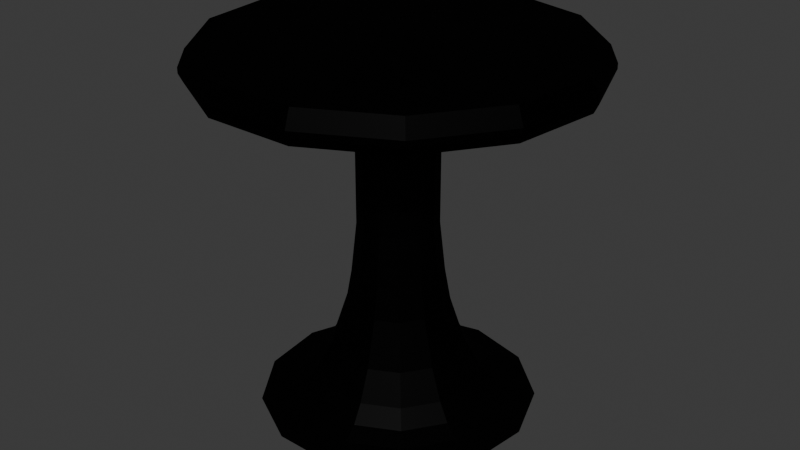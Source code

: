 # Source: TischNeu.blend  (saved by Blender 4.0.36; exported with 4.5.12 LTS)
import bpy
from mathutils import Matrix  # noqa: F401  (used for matrix-valued properties, if any)

bpy.ops.wm.read_factory_settings(use_empty=True)
scene = bpy.context.scene
scene.name = 'Scene'

# ---- collections
col_collection = bpy.data.collections.new('Collection'); scene.collection.children.link(col_collection)

# ---- materials (node trees are filled in below, after node groups)
mat_tischob = bpy.data.materials.new('TischOB')
mat_tischob.use_transparent_shadow = False

# ---- material node trees
mat_tischob.use_nodes = True; mat_tischob.node_tree.nodes.clear()
_N = mat_tischob.node_tree.nodes; _L = mat_tischob.node_tree.links
n0 = _N.new('ShaderNodeOutputMaterial'); n0.name = 'Material-Ausgabe'; n0.location = (300, 300)
n1 = _N.new('ShaderNodeBsdfGlass'); n1.name = 'Glas BSDF'; n1.location = (10, 300)
n1.inputs[0].default_value = (0.117, 0.117, 0.117, 1.0)
n1.inputs[1].default_value = 0.5
n1.inputs[2].default_value = 1.45
_L.new(n1.outputs[0], n0.inputs[0])
n0.is_active_output = True

# ---- world
world_world = bpy.data.worlds.new('World'); scene.world = world_world
world_world.use_nodes = True; world_world.node_tree.nodes.clear()
_N = world_world.node_tree.nodes; _L = world_world.node_tree.links
n0 = _N.new('ShaderNodeOutputWorld'); n0.name = 'World Output'; n0.location = (300, 300)
n1 = _N.new('ShaderNodeBackground'); n1.name = 'Background'; n1.location = (10, 300)
n1.inputs[0].default_value = (0.05088, 0.05088, 0.05088, 1.0)
_L.new(n1.outputs[0], n0.inputs[0])
n0.is_active_output = True
world_world.color = (0.05088, 0.05088, 0.05088)
world_world.use_sun_shadow = False
world_world.sun_shadow_jitter_overblur = 0.0

# ---- meshes
me_kreis_001 = bpy.data.meshes.new('Kreis.001')
me_kreis_001.from_pydata([(0.0, 1.0, 0.75), (-0.4647, 0.8855, 0.75), (-0.823, 0.5681, 0.75), (-0.9927, 0.1205, 0.75), (-0.935, -0.3546, 0.75), (-0.6631, -0.7485, 0.75), (-0.2393, -0.9709, 0.75), (0.2393, -0.9709, 0.75), (0.6631, -0.7485, 0.75), (0.935, -0.3546, 0.75), (0.9927, 0.1205, 0.75), (0.823, 0.5681, 0.75), (0.4647, 0.8855, 0.75), (0.0, 1.0, 0.75), (-0.4647, 0.8855, 0.75), (-0.823, 0.5681, 0.75), (-0.9927, 0.1205, 0.75), (-0.935, -0.3546, 0.75), (-0.6631, -0.7485, 0.75), (-0.2393, -0.9709, 0.75), (0.2393, -0.9709, 0.75), (0.6631, -0.7485, 0.75), (0.935, -0.3546, 0.75), (0.9927, 0.1205, 0.75), (0.823, 0.5681, 0.75), (0.4647, 0.8855, 0.75), (0.0, 1.0, 0.75), (-0.4647, 0.8855, 0.75), (-0.823, 0.5681, 0.75), (-0.9927, 0.1205, 0.75), (-0.935, -0.3546, 0.75), (-0.6631, -0.7485, 0.75), (-0.2393, -0.9709, 0.75), (0.2393, -0.9709, 0.75), (0.6631, -0.7485, 0.75), (0.935, -0.3546, 0.75), (0.9927, 0.1205, 0.75), (0.823, 0.5681, 0.75), (0.4647, 0.8855, 0.75), (-2.758e-09, 1.041, 0.6591), (-0.4837, 0.9217, 0.6591), (-0.8566, 0.5913, 0.6591), (-1.033, 0.1255, 0.6591), (-0.9732, -0.3691, 0.6591), (-0.6902, -0.7791, 0.6591), (-0.2491, -1.011, 0.6591), (0.2491, -1.011, 0.6591), (0.6902, -0.7791, 0.6591), (0.9732, -0.3691, 0.6591), (1.033, 0.1255, 0.6591), (0.8566, 0.5913, 0.6591), (0.4837, 0.9217, 0.6591), (-2.487e-09, 1.041, 0.6293), (-0.4837, 0.9217, 0.6293), (-0.8566, 0.5913, 0.6293), (-1.033, 0.1255, 0.6293), (-0.9732, -0.3691, 0.6293), (-0.6902, -0.7791, 0.6293), (-0.2491, -1.011, 0.6293), (0.2491, -1.011, 0.6293), (0.6902, -0.7791, 0.6293), (0.9732, -0.3691, 0.6293), (1.033, 0.1255, 0.6293), (0.8566, 0.5913, 0.6293), (0.4837, 0.9217, 0.6293), (-2.09e-09, 1.019, 0.5846), (-0.4735, 0.9022, 0.5846), (-0.8386, 0.5788, 0.5846), (-1.012, 0.1228, 0.5846), (-0.9527, -0.3613, 0.5846), (-0.6757, -0.7627, 0.5846), (-0.2438, -0.9893, 0.5846), (0.2438, -0.9893, 0.5846), (0.6757, -0.7627, 0.5846), (0.9527, -0.3613, 0.5846), (1.012, 0.1228, 0.5846), (0.8386, 0.5788, 0.5846), (0.4735, 0.9022, 0.5846), (1.387e-08, 0.2162, 0.562), (-0.1005, 0.1915, 0.562), (-0.178, 0.1228, 0.562), (-0.2147, 0.02606, 0.562), (-0.2022, -0.07668, 0.562), (-0.1434, -0.1619, 0.562), (-0.05175, -0.2099, 0.562), (0.05175, -0.2099, 0.562), (0.1434, -0.1619, 0.562), (0.2022, -0.07668, 0.562), (0.2147, 0.02606, 0.562), (0.178, 0.1228, 0.562), (0.1005, 0.1915, 0.562), (-0.1005, 0.1915, 0.2975), (3.405e-09, 0.2162, 0.2975), (-0.178, 0.1228, 0.2975), (-0.2147, 0.02606, 0.2975), (-0.2022, -0.07668, 0.2975), (-0.1434, -0.1619, 0.2975), (-0.05175, -0.2099, 0.2975), (0.05175, -0.2099, 0.2975), (0.1434, -0.1619, 0.2975), (0.2022, -0.07668, 0.2975), (0.2147, 0.02606, 0.2975), (0.178, 0.1228, 0.2975), (0.1005, 0.1915, 0.2975), (-0.1005, 0.1915, 0.03072), (2.526e-09, 0.2162, 0.03072), (-0.178, 0.1228, 0.03072), (-0.2147, 0.02606, 0.03072), (-0.2022, -0.07668, 0.03072), (-0.1434, -0.1619, 0.03072), (-0.05175, -0.2099, 0.03072), (0.05175, -0.2099, 0.03072), (0.1434, -0.1619, 0.03072), (0.2022, -0.07668, 0.03072), (0.2147, 0.02606, 0.03072), (0.178, 0.1228, 0.03072), (0.1005, 0.1915, 0.03072), (-0.1005, 0.1915, -0.2154), (1.917e-09, 0.2162, -0.2154), (-0.178, 0.1228, -0.2154), (-0.2147, 0.02606, -0.2154), (-0.2022, -0.07668, -0.2154), (-0.1434, -0.1619, -0.2154), (-0.05175, -0.2099, -0.2154), (0.05175, -0.2099, -0.2154), (0.1434, -0.1619, -0.2154), (0.2022, -0.07668, -0.2154), (0.2147, 0.02606, -0.2154), (0.178, 0.1228, -0.2154), (0.1005, 0.1915, -0.2154), (-0.1145, 0.2181, -0.4897), (3.919e-09, 0.2463, -0.4897), (-0.2027, 0.1399, -0.4897), (-0.2445, 0.02969, -0.4897), (-0.2303, -0.08735, -0.4897), (-0.1634, -0.1844, -0.4897), (-0.05895, -0.2392, -0.4897), (0.05895, -0.2392, -0.4897), (0.1634, -0.1844, -0.4897), (0.2303, -0.08735, -0.4897), (0.2445, 0.02969, -0.4897), (0.2027, 0.1399, -0.4897), (0.1145, 0.2181, -0.4897), (-0.129, 0.2458, -0.6663), (2.321e-09, 0.2776, -0.6663), (-0.2284, 0.1577, -0.6663), (-0.2755, 0.03346, -0.6663), (-0.2595, -0.09842, -0.6663), (-0.1841, -0.2078, -0.6663), (-0.06642, -0.2695, -0.6663), (0.06642, -0.2695, -0.6663), (0.1841, -0.2078, -0.6663), (0.2595, -0.09842, -0.6663), (0.2755, 0.03346, -0.6663), (0.2284, 0.1577, -0.6663), (0.129, 0.2458, -0.6663), (-0.1669, 0.318, -0.917), (3.002e-08, 0.3592, -0.917), (-0.2956, 0.204, -0.917), (-0.3566, 0.04329, -0.917), (-0.3358, -0.1274, -0.917), (-0.2382, -0.2688, -0.917), (-0.08596, -0.3487, -0.917), (0.08596, -0.3487, -0.917), (0.2382, -0.2688, -0.917), (0.3358, -0.1274, -0.917), (0.3566, 0.04329, -0.917), (0.2956, 0.204, -0.917), (0.1669, 0.318, -0.917), (-0.207, 0.3944, -1.077), (2.598e-08, 0.4455, -1.077), (-0.3666, 0.253, -1.077), (-0.4422, 0.05369, -1.077), (-0.4165, -0.158, -1.077), (-0.2954, -0.3334, -1.077), (-0.1066, -0.4325, -1.077), (0.1066, -0.4325, -1.077), (0.2954, -0.3334, -1.077), (0.4165, -0.158, -1.077), (0.4422, 0.05369, -1.077), (0.3666, 0.253, -1.077), (0.207, 0.3944, -1.077), (-0.2414, 0.4599, -1.165), (2.649e-08, 0.5194, -1.165), (-0.4275, 0.2951, -1.165), (-0.5156, 0.06261, -1.165), (-0.4856, -0.1842, -1.165), (-0.3444, -0.3888, -1.165), (-0.1243, -0.5043, -1.165), (0.1243, -0.5043, -1.165), (0.3444, -0.3888, -1.165), (0.4856, -0.1842, -1.165), (0.5156, 0.06261, -1.165), (0.4275, 0.2951, -1.165), (0.2414, 0.4599, -1.165), (-0.2842, 0.5416, -1.209), (3.1e-08, 0.6116, -1.209), (-0.5034, 0.3474, -1.209), (-0.6072, 0.07372, -1.209), (-0.5719, -0.2169, -1.209), (-0.4056, -0.4578, -1.209), (-0.1464, -0.5938, -1.209), (0.1464, -0.5938, -1.209), (0.4056, -0.4578, -1.209), (0.5719, -0.2169, -1.209), (0.6072, 0.07372, -1.209), (0.5034, 0.3474, -1.209), (0.2842, 0.5416, -1.209), (-0.3504, 0.6675, -1.253), (2.734e-08, 0.7539, -1.253), (-0.6204, 0.4283, -1.253), (-0.7484, 0.09087, -1.253), (-0.7049, -0.2673, -1.253), (-0.4999, -0.5643, -1.253), (-0.1804, -0.732, -1.253), (0.1804, -0.732, -1.253), (0.4999, -0.5643, -1.253), (0.7049, -0.2673, -1.253), (0.7484, 0.09087, -1.253), (0.6204, 0.4283, -1.253), (0.3504, 0.6675, -1.253)], [], [(1, 2, 3, 4, 5, 6, 7, 8, 9, 10, 11, 12, 0), (19, 32, 33, 20), (11, 24, 25, 12), (4, 17, 18, 5), (12, 25, 13, 0), (5, 18, 19, 6), (6, 19, 20, 7), (7, 20, 21, 8), (0, 13, 14, 1), (8, 21, 22, 9), (1, 14, 15, 2), (9, 22, 23, 10), (2, 15, 16, 3), (10, 23, 24, 11), (3, 16, 17, 4), (35, 48, 49, 36), (20, 33, 34, 21), (13, 26, 27, 14), (21, 34, 35, 22), (14, 27, 28, 15), (22, 35, 36, 23), (15, 28, 29, 16), (23, 36, 37, 24), (16, 29, 30, 17), (24, 37, 38, 25), (17, 30, 31, 18), (25, 38, 26, 13), (18, 31, 32, 19), (45, 58, 59, 46), (28, 41, 42, 29), (36, 49, 50, 37), (29, 42, 43, 30), (37, 50, 51, 38), (30, 43, 44, 31), (38, 51, 39, 26), (31, 44, 45, 32), (32, 45, 46, 33), (33, 46, 47, 34), (26, 39, 40, 27), (34, 47, 48, 35), (27, 40, 41, 28), (61, 74, 75, 62), (46, 59, 60, 47), (39, 52, 53, 40), (47, 60, 61, 48), (40, 53, 54, 41), (48, 61, 62, 49), (41, 54, 55, 42), (49, 62, 63, 50), (42, 55, 56, 43), (50, 63, 64, 51), (43, 56, 57, 44), (51, 64, 52, 39), (44, 57, 58, 45), (70, 83, 84, 71), (54, 67, 68, 55), (62, 75, 76, 63), (55, 68, 69, 56), (63, 76, 77, 64), (56, 69, 70, 57), (64, 77, 65, 52), (57, 70, 71, 58), (58, 71, 72, 59), (59, 72, 73, 60), (52, 65, 66, 53), (60, 73, 74, 61), (53, 66, 67, 54), (85, 98, 99, 86), (71, 84, 85, 72), (72, 85, 86, 73), (65, 78, 79, 66), (73, 86, 87, 74), (66, 79, 80, 67), (74, 87, 88, 75), (67, 80, 81, 68), (75, 88, 89, 76), (68, 81, 82, 69), (76, 89, 90, 77), (69, 82, 83, 70), (77, 90, 78, 65), (94, 107, 108, 95), (78, 92, 91, 79), (86, 99, 100, 87), (79, 91, 93, 80), (87, 100, 101, 88), (80, 93, 94, 81), (88, 101, 102, 89), (81, 94, 95, 82), (89, 102, 103, 90), (82, 95, 96, 83), (90, 103, 92, 78), (83, 96, 97, 84), (84, 97, 98, 85), (111, 124, 125, 112), (102, 115, 116, 103), (95, 108, 109, 96), (103, 116, 105, 92), (96, 109, 110, 97), (97, 110, 111, 98), (98, 111, 112, 99), (92, 105, 104, 91), (99, 112, 113, 100), (91, 104, 106, 93), (100, 113, 114, 101), (93, 106, 107, 94), (101, 114, 115, 102), (127, 140, 141, 128), (105, 118, 117, 104), (112, 125, 126, 113), (104, 117, 119, 106), (113, 126, 127, 114), (106, 119, 120, 107), (114, 127, 128, 115), (107, 120, 121, 108), (115, 128, 129, 116), (108, 121, 122, 109), (116, 129, 118, 105), (109, 122, 123, 110), (110, 123, 124, 111), (137, 150, 151, 138), (120, 133, 134, 121), (128, 141, 142, 129), (121, 134, 135, 122), (129, 142, 131, 118), (122, 135, 136, 123), (123, 136, 137, 124), (124, 137, 138, 125), (118, 131, 130, 117), (125, 138, 139, 126), (117, 130, 132, 119), (126, 139, 140, 127), (119, 132, 133, 120), (153, 166, 167, 154), (131, 144, 143, 130), (138, 151, 152, 139), (130, 143, 145, 132), (139, 152, 153, 140), (132, 145, 146, 133), (140, 153, 154, 141), (133, 146, 147, 134), (141, 154, 155, 142), (134, 147, 148, 135), (142, 155, 144, 131), (135, 148, 149, 136), (136, 149, 150, 137), (162, 175, 176, 163), (146, 159, 160, 147), (154, 167, 168, 155), (147, 160, 161, 148), (155, 168, 157, 144), (148, 161, 162, 149), (149, 162, 163, 150), (150, 163, 164, 151), (144, 157, 156, 143), (151, 164, 165, 152), (143, 156, 158, 145), (152, 165, 166, 153), (145, 158, 159, 146), (179, 192, 193, 180), (163, 176, 177, 164), (157, 170, 169, 156), (164, 177, 178, 165), (156, 169, 171, 158), (165, 178, 179, 166), (158, 171, 172, 159), (166, 179, 180, 167), (159, 172, 173, 160), (167, 180, 181, 168), (160, 173, 174, 161), (168, 181, 170, 157), (161, 174, 175, 162), (189, 202, 203, 190), (172, 185, 186, 173), (180, 193, 194, 181), (173, 186, 187, 174), (181, 194, 183, 170), (174, 187, 188, 175), (175, 188, 189, 176), (176, 189, 190, 177), (170, 183, 182, 169), (177, 190, 191, 178), (169, 182, 184, 171), (178, 191, 192, 179), (171, 184, 185, 172), (206, 219, 220, 207), (183, 196, 195, 182), (190, 203, 204, 191), (182, 195, 197, 184), (191, 204, 205, 192), (184, 197, 198, 185), (192, 205, 206, 193), (185, 198, 199, 186), (193, 206, 207, 194), (186, 199, 200, 187), (194, 207, 196, 183), (187, 200, 201, 188), (188, 201, 202, 189), (208, 209, 220, 219, 218, 217, 216, 215, 214, 213, 212, 211, 210), (199, 212, 213, 200), (207, 220, 209, 196), (200, 213, 214, 201), (201, 214, 215, 202), (202, 215, 216, 203), (196, 209, 208, 195), (203, 216, 217, 204), (195, 208, 210, 197), (204, 217, 218, 205), (197, 210, 211, 198), (205, 218, 219, 206), (198, 211, 212, 199)])
me_kreis_001.polygons.foreach_set('material_index', [1, 0, 0, 0, 0, 0, 0, 0, 0, 0, 0, 0, 0, 0, 0, 0, 0, 0, 0, 0, 0, 0, 0, 0, 0, 0, 0, 0, 0, 0, 0, 0, 0, 0, 0, 0, 0, 0, 0, 0, 0, 0, 0, 0, 0, 0, 0, 0, 0, 0, 0, 0, 0, 0, 0, 0, 0, 0, 0, 0, 0, 0, 0, 0, 0, 0, 0, 0, 0, 0, 0, 0, 0, 0, 0, 0, 0, 0, 0, 0, 0, 0, 0, 0, 0, 0, 0, 0, 0, 0, 0, 0, 0, 0, 0, 0, 0, 0, 0, 0, 0, 0, 0, 0, 0, 0, 0, 0, 0, 0, 0, 0, 0, 0, 0, 0, 0, 0, 0, 0, 0, 0, 0, 0, 0, 0, 0, 0, 0, 0, 0, 0, 0, 0, 0, 0, 0, 0, 0, 0, 0, 0, 0, 0, 0, 0, 0, 0, 0, 0, 0, 0, 0, 0, 0, 0, 0, 0, 0, 0, 0, 0, 0, 0, 0, 0, 0, 0, 0, 0, 0, 0, 0, 0, 0, 0, 0, 0, 0, 0, 0, 0, 0, 0, 0, 0, 0, 0, 0, 0, 0, 0, 0, 0, 0, 0, 0, 0, 0, 0, 0, 0, 0, 0, 0, 0, 0, 0, 0, 0])
_uv = me_kreis_001.uv_layers.new(name='UV-Map')
_uv.uv.foreach_set('vector', [0.0, 0.0, 0.0, 0.0, 0.0, 0.0, 0.0, 0.0, 0.0, 0.0, 0.0, 0.0, 0.0, 0.0, 0.0, 0.0, 0.0, 0.0, 0.0, 0.0, 0.0, 0.0, 0.0, 0.0, 0.0, 0.0, 0.0, 0.0, 0.0, 0.0, 0.0, 0.0, 0.0, 0.0, 0.0, 0.0, 0.0, 0.0, 0.0, 0.0, 0.0, 0.0, 0.0, 0.0, 0.0, 0.0, 0.0, 0.0, 0.0, 0.0, 0.0, 0.0, 0.0, 0.0, 0.0, 0.0, 0.0, 0.0, 0.0, 0.0, 0.0, 0.0, 0.0, 0.0, 0.0, 0.0, 0.0, 0.0, 0.0, 0.0, 0.0, 0.0, 0.0, 0.0, 0.0, 0.0, 0.0, 0.0, 0.0, 0.0, 0.0, 0.0, 0.0, 0.0, 0.0, 0.0, 0.0, 0.0, 0.0, 0.0, 0.0, 0.0, 0.0, 0.0, 0.0, 0.0, 0.0, 0.0, 0.0, 0.0, 0.0, 0.0, 0.0, 0.0, 0.0, 0.0, 0.0, 0.0, 0.0, 0.0, 0.0, 0.0, 0.0, 0.0, 0.0, 0.0, 0.0, 0.0, 0.0, 0.0, 0.0, 0.0, 0.0, 0.0, 0.0, 0.0, 0.0, 0.0, 0.0, 0.0, 0.0, 0.0, 0.0, 0.0, 0.0, 0.0, 0.0, 0.0, 0.0, 0.0, 0.0, 0.0, 0.0, 0.0, 0.0, 0.0, 0.0, 0.0, 0.0, 0.0, 0.0, 0.0, 0.0, 0.0, 0.0, 0.0, 0.0, 0.0, 0.0, 0.0, 0.0, 0.0, 0.0, 0.0, 0.0, 0.0, 0.0, 0.0, 0.0, 0.0, 0.0, 0.0, 0.0, 0.0, 0.0, 0.0, 0.0, 0.0, 0.0, 0.0, 0.0, 0.0, 0.0, 0.0, 0.0, 0.0, 0.0, 0.0, 0.0, 0.0, 0.0, 0.0, 0.0, 0.0, 0.0, 0.0, 0.0, 0.0, 0.0, 0.0, 0.0, 0.0, 0.0, 0.0, 0.0, 0.0, 0.0, 0.0, 0.0, 0.0, 0.0, 0.0, 0.0, 0.0, 0.0, 0.0, 0.0, 0.0, 0.0, 0.0, 0.0, 0.0, 0.0, 0.0, 0.0, 0.0, 0.0, 0.0, 0.0, 0.0, 0.0, 0.0, 0.0, 0.0, 0.0, 0.0, 0.0, 0.0, 0.0, 0.0, 0.0, 0.0, 0.0, 0.0, 0.0, 0.0, 0.0, 0.0, 0.0, 0.0, 0.0, 0.0, 0.0, 0.0, 0.0, 0.0, 0.0, 0.0, 0.0, 0.0, 0.0, 0.0, 0.0, 0.0, 0.0, 0.0, 0.0, 0.0, 0.0, 0.0, 0.0, 0.0, 0.0, 0.0, 0.0, 0.0, 0.0, 0.0, 0.0, 0.0, 0.0, 0.0, 0.0, 0.0, 0.0, 0.0, 0.0, 0.0, 0.0, 0.0, 0.0, 0.0, 0.0, 0.0, 0.0, 0.0, 0.0, 0.0, 0.0, 0.0, 0.0, 0.0, 0.0, 0.0, 0.0, 0.0, 0.0, 0.0, 0.0, 0.0, 0.0, 0.0, 0.0, 0.0, 0.0, 0.0, 0.0, 0.0, 0.0, 0.0, 0.0, 0.0, 0.0, 0.0, 0.0, 0.0, 0.0, 0.0, 0.0, 0.0, 0.0, 0.0, 0.0, 0.0, 0.0, 0.0, 0.0, 0.0, 0.0, 0.0, 0.0, 0.0, 0.0, 0.0, 0.0, 0.0, 0.0, 0.0, 0.0, 0.0, 0.0, 0.0, 0.0, 0.0, 0.0, 0.0, 0.0, 0.0, 0.0, 0.0, 0.0, 0.0, 0.0, 0.0, 0.0, 0.0, 0.0, 0.0, 0.0, 0.0, 0.0, 0.0, 0.0, 0.0, 0.0, 0.0, 0.0, 0.0, 0.0, 0.0, 0.0, 0.0, 0.0, 0.0, 0.0, 0.0, 0.0, 0.0, 0.0, 0.0, 0.0, 0.0, 0.0, 0.0, 0.0, 0.0, 0.0, 0.0, 0.0, 0.0, 0.0, 0.0, 0.0, 0.0, 0.0, 0.0, 0.0, 0.0, 0.0, 0.0, 0.0, 0.0, 0.0, 0.0, 0.0, 0.0, 0.0, 0.0, 0.0, 0.0, 0.0, 0.0, 0.0, 0.0, 0.0, 0.0, 0.0, 0.0, 0.0, 0.0, 0.0, 0.0, 0.0, 0.0, 0.0, 0.0, 0.0, 0.0, 0.0, 0.0, 0.0, 0.0, 0.0, 0.0, 0.0, 0.0, 0.0, 0.0, 0.0, 0.0, 0.0, 0.0, 0.0, 0.0, 0.0, 0.0, 0.0, 0.0, 0.0, 0.0, 0.0, 0.0, 0.0, 0.0, 0.0, 0.0, 0.0, 0.0, 0.0, 0.0, 0.0, 0.0, 0.0, 0.0, 0.0, 0.0, 0.0, 0.0, 0.0, 0.0, 0.0, 0.0, 0.0, 0.0, 0.0, 0.0, 0.0, 0.0, 0.0, 0.0, 0.0, 0.0, 0.0, 0.0, 0.0, 0.0, 0.0, 0.0, 0.0, 0.0, 0.0, 0.0, 0.0, 0.0, 0.0, 0.0, 0.0, 0.0, 0.0, 0.0, 0.0, 0.0, 0.0, 0.0, 0.0, 0.0, 0.0, 0.0, 0.0, 0.0, 0.0, 0.0, 0.0, 0.0, 0.0, 0.0, 0.0, 0.0, 0.0, 0.0, 0.0, 0.0, 0.0, 0.0, 0.0, 0.0, 0.0, 0.0, 0.0, 0.0, 0.0, 0.0, 0.0, 0.0, 0.0, 0.0, 0.0, 0.0, 0.0, 0.0, 0.0, 0.0, 0.0, 0.0, 0.0, 0.0, 0.0, 0.0, 0.0, 0.0, 0.0, 0.0, 0.0, 0.0, 0.0, 0.0, 0.0, 0.0, 0.0, 0.0, 0.0, 0.0, 0.0, 0.0, 0.0, 0.0, 0.0, 0.0, 0.0, 0.0, 0.0, 0.0, 0.0, 0.0, 0.0, 0.0, 0.0, 0.0, 0.0, 0.0, 0.0, 0.0, 0.0, 0.0, 0.0, 0.0, 0.0, 0.0, 0.0, 0.0, 0.0, 0.0, 0.0, 0.0, 0.0, 0.0, 0.0, 0.0, 0.0, 0.0, 0.0, 0.0, 0.0, 0.0, 0.0, 0.0, 0.0, 0.0, 0.0, 0.0, 0.0, 0.0, 0.0, 0.0, 0.0, 0.0, 0.0, 0.0, 0.0, 0.0, 0.0, 0.0, 0.0, 0.0, 0.0, 0.0, 0.0, 0.0, 0.0, 0.0, 0.0, 0.0, 0.0, 0.0, 0.0, 0.0, 0.0, 0.0, 0.0, 0.0, 0.0, 0.0, 0.0, 0.0, 0.0, 0.0, 0.0, 0.0, 0.0, 0.0, 0.0, 0.0, 0.0, 0.0, 0.0, 0.0, 0.0, 0.0, 0.0, 0.0, 0.0, 0.0, 0.0, 0.0, 0.0, 0.0, 0.0, 0.0, 0.0, 0.0, 0.0, 0.0, 0.0, 0.0, 0.0, 0.0, 0.0, 0.0, 0.0, 0.0, 0.0, 0.0, 0.0, 0.0, 0.0, 0.0, 0.0, 0.0, 0.0, 0.0, 0.0, 0.0, 0.0, 0.0, 0.0, 0.0, 0.0, 0.0, 0.0, 0.0, 0.0, 0.0, 0.0, 0.0, 0.0, 0.0, 0.0, 0.0, 0.0, 0.0, 0.0, 0.0, 0.0, 0.0, 0.0, 0.0, 0.0, 0.0, 0.0, 0.0, 0.0, 0.0, 0.0, 0.0, 0.0, 0.0, 0.0, 0.0, 0.0, 0.0, 0.0, 0.0, 0.0, 0.0, 0.0, 0.0, 0.0, 0.0, 0.0, 0.0, 0.0, 0.0, 0.0, 0.0, 0.0, 0.0, 0.0, 0.0, 0.0, 0.0, 0.0, 0.0, 0.0, 0.0, 0.0, 0.0, 0.0, 0.0, 0.0, 0.0, 0.0, 0.0, 0.0, 0.0, 0.0, 0.0, 0.0, 0.0, 0.0, 0.0, 0.0, 0.0, 0.0, 0.0, 0.0, 0.0, 0.0, 0.0, 0.0, 0.0, 0.0, 0.0, 0.0, 0.0, 0.0, 0.0, 0.0, 0.0, 0.0, 0.0, 0.0, 0.0, 0.0, 0.0, 0.0, 0.0, 0.0, 0.0, 0.0, 0.0, 0.0, 0.0, 0.0, 0.0, 0.0, 0.0, 0.0, 0.0, 0.0, 0.0, 0.0, 0.0, 0.0, 0.0, 0.0, 0.0, 0.0, 0.0, 0.0, 0.0, 0.0, 0.0, 0.0, 0.0, 0.0, 0.0, 0.0, 0.0, 0.0, 0.0, 0.0, 0.0, 0.0, 0.0, 0.0, 0.0, 0.0, 0.0, 0.0, 0.0, 0.0, 0.0, 0.0, 0.0, 0.0, 0.0, 0.0, 0.0, 0.0, 0.0, 0.0, 0.0, 0.0, 0.0, 0.0, 0.0, 0.0, 0.0, 0.0, 0.0, 0.0, 0.0, 0.0, 0.0, 0.0, 0.0, 0.0, 0.0, 0.0, 0.0, 0.0, 0.0, 0.0, 0.0, 0.0, 0.0, 0.0, 0.0, 0.0, 0.0, 0.0, 0.0, 0.0, 0.0, 0.0, 0.0, 0.0, 0.0, 0.0, 0.0, 0.0, 0.0, 0.0, 0.0, 0.0, 0.0, 0.0, 0.0, 0.0, 0.0, 0.0, 0.0, 0.0, 0.0, 0.0, 0.0, 0.0, 0.0, 0.0, 0.0, 0.0, 0.0, 0.0, 0.0, 0.0, 0.0, 0.0, 0.0, 0.0, 0.0, 0.0, 0.0, 0.0, 0.0, 0.0, 0.0, 0.0, 0.0, 0.0, 0.0, 0.0, 0.0, 0.0, 0.0, 0.0, 0.0, 0.0, 0.0, 0.0, 0.0, 0.0, 0.0, 0.0, 0.0, 0.0, 0.0, 0.0, 0.0, 0.0, 0.0, 0.0, 0.0, 0.0, 0.0, 0.0, 0.0, 0.0, 0.0, 0.0, 0.0, 0.0, 0.0, 0.0, 0.0, 0.0, 0.0, 0.0, 0.0, 0.0, 0.0, 0.0, 0.0, 0.0, 0.0, 0.0, 0.0, 0.0, 0.0, 0.0, 0.0, 0.0, 0.0, 0.0, 0.0, 0.0, 0.0, 0.0, 0.0, 0.0, 0.0, 0.0, 0.0, 0.0, 0.0, 0.0, 0.0, 0.0, 0.0, 0.0, 0.0, 0.0, 0.0, 0.0, 0.0, 0.0, 0.0, 0.0, 0.0, 0.0, 0.0, 0.0, 0.0, 0.0, 0.0, 0.0, 0.0, 0.0, 0.0, 0.0, 0.0, 0.0, 0.0, 0.0, 0.0, 0.0, 0.0, 0.0, 0.0, 0.0, 0.0, 0.0, 0.0, 0.0, 0.0, 0.0, 0.0, 0.0, 0.0, 0.0, 0.0, 0.0, 0.0, 0.0, 0.0, 0.0, 0.0, 0.0, 0.0, 0.0, 0.0, 0.0, 0.0, 0.0, 0.0, 0.0, 0.0, 0.0, 0.0, 0.0, 0.0, 0.0, 0.0, 0.0, 0.0, 0.0, 0.0, 0.0, 0.0, 0.0, 0.0, 0.0, 0.0, 0.0, 0.0, 0.0, 0.0, 0.0, 0.0, 0.0, 0.0, 0.0, 0.0, 0.0, 0.0, 0.0, 0.0, 0.0, 0.0, 0.0, 0.0, 0.0, 0.0, 0.0, 0.0, 0.0, 0.0, 0.0, 0.0, 0.0, 0.0, 0.0, 0.0, 0.0, 0.0, 0.0, 0.0, 0.0, 0.0, 0.0, 0.0, 0.0, 0.0, 0.0, 0.0, 0.0, 0.0, 0.0, 0.0, 0.0, 0.0, 0.0, 0.0, 0.0, 0.0, 0.0, 0.0, 0.0, 0.0, 0.0, 0.0, 0.0, 0.0, 0.0, 0.0, 0.0, 0.0, 0.0, 0.0, 0.0, 0.0, 0.0, 0.0, 0.0, 0.0, 0.0, 0.0, 0.0, 0.0, 0.0, 0.0, 0.0, 0.0, 0.0, 0.0, 0.0, 0.0, 0.0, 0.0, 0.0, 0.0, 0.0, 0.0, 0.0, 0.0, 0.0, 0.0, 0.0, 0.0, 0.0, 0.0, 0.0, 0.0, 0.0, 0.0, 0.0, 0.0, 0.0, 0.0, 0.0, 0.0, 0.0, 0.0, 0.0, 0.0, 0.0, 0.0, 0.0, 0.0, 0.0, 0.0, 0.0, 0.0, 0.0, 0.0, 0.0, 0.0, 0.0, 0.0, 0.0, 0.0, 0.0, 0.0, 0.0, 0.0, 0.0, 0.0, 0.0, 0.0, 0.0, 0.0, 0.0, 0.0, 0.0, 0.0, 0.0, 0.0, 0.0, 0.0, 0.0, 0.0, 0.0, 0.0, 0.0, 0.0, 0.0, 0.0, 0.0, 0.0, 0.0, 0.0, 0.0, 0.0, 0.0, 0.0, 0.0, 0.0, 0.0, 0.0, 0.0, 0.0, 0.0, 0.0, 0.0, 0.0, 0.0, 0.0, 0.0, 0.0, 0.0, 0.0, 0.0, 0.0, 0.0, 0.0, 0.0, 0.0, 0.0, 0.0, 0.0, 0.0, 0.0, 0.0, 0.0, 0.0, 0.0, 0.0, 0.0, 0.0, 0.0, 0.0, 0.0, 0.0, 0.0, 0.0, 0.0, 0.0, 0.0, 0.0, 0.0, 0.0, 0.0, 0.0, 0.0, 0.0, 0.0, 0.0, 0.0, 0.0, 0.0, 0.0, 0.0, 0.0, 0.0, 0.0, 0.0, 0.0, 0.0, 0.0, 0.0, 0.0, 0.0, 0.0, 0.0, 0.0, 0.0, 0.0, 0.0, 0.0, 0.0, 0.0, 0.0, 0.0, 0.0, 0.0, 0.0, 0.0, 0.0, 0.0, 0.0, 0.0, 0.0, 0.0, 0.0, 0.0, 0.0, 0.0, 0.0, 0.0, 0.0, 0.0, 0.0, 0.0, 0.0, 0.0, 0.0, 0.0, 0.0, 0.0, 0.0, 0.0, 0.0, 0.0, 0.0, 0.0, 0.0, 0.0, 0.0, 0.0, 0.0, 0.0, 0.0, 0.0, 0.0, 0.0, 0.0, 0.0, 0.0, 0.0, 0.0, 0.0, 0.0, 0.0, 0.0, 0.0, 0.0, 0.0, 0.0, 0.0, 0.0, 0.0, 0.0, 0.0, 0.0, 0.0, 0.0, 0.0, 0.0, 0.0, 0.0, 0.0, 0.0, 0.0, 0.0, 0.0, 0.0, 0.0, 0.0, 0.0, 0.0, 0.0, 0.0, 0.0, 0.0, 0.0, 0.0, 0.0, 0.0, 0.0, 0.0, 0.0, 0.0, 0.0, 0.0, 0.0, 0.0, 0.0, 0.0, 0.0, 0.0, 0.0, 0.0, 0.0, 0.0, 0.0, 0.0, 0.0, 0.0, 0.0, 0.0, 0.0, 0.0, 0.0, 0.0, 0.0, 0.0, 0.0, 0.0, 0.0, 0.0, 0.0, 0.0, 0.0, 0.0, 0.0, 0.0, 0.0, 0.0, 0.0, 0.0, 0.0, 0.0, 0.0, 0.0, 0.0, 0.0, 0.0, 0.0, 0.0, 0.0, 0.0, 0.0, 0.0, 0.0, 0.0, 0.0, 0.0, 0.0, 0.0, 0.0, 0.0, 0.0, 0.0, 0.0, 0.0, 0.0, 0.0, 0.0, 0.0, 0.0, 0.0, 0.0, 0.0, 0.0, 0.0, 0.0, 0.0, 0.0, 0.0, 0.0, 0.0, 0.0, 0.0, 0.0, 0.0, 0.0, 0.0, 0.0, 0.0, 0.0, 0.0, 0.0, 0.0, 0.0, 0.0, 0.0, 0.0, 0.0, 0.0, 0.0, 0.0, 0.0, 0.0, 0.0, 0.0, 0.0, 0.0, 0.0, 0.0, 0.0, 0.0, 0.0, 0.0, 0.0, 0.0, 0.0, 0.0, 0.0, 0.0, 0.0, 0.0, 0.0, 0.0, 0.0, 0.0, 0.0, 0.0, 0.0, 0.0, 0.0, 0.0, 0.0, 0.0, 0.0, 0.0, 0.0, 0.0, 0.0, 0.0, 0.0, 0.0, 0.0, 0.0, 0.0, 0.0, 0.0, 0.0, 0.0, 0.0, 0.0, 0.0, 0.0, 0.0, 0.0, 0.0, 0.0, 0.0, 0.0, 0.0, 0.0, 0.0, 0.0, 0.0, 0.0, 0.0, 0.0, 0.0, 0.0, 0.0, 0.0, 0.0, 0.0, 0.0, 0.0, 0.0, 0.0, 0.0, 0.0, 0.0, 0.0, 0.0, 0.0, 0.0, 0.0, 0.0, 0.0, 0.0, 0.0, 0.0, 0.0, 0.0, 0.0, 0.0, 0.0, 0.0, 0.0, 0.0, 0.0, 0.0, 0.0, 0.0, 0.0, 0.0, 0.0, 0.0, 0.0, 0.0, 0.0, 0.0, 0.0, 0.0, 0.0, 0.0, 0.0, 0.0, 0.0, 0.0, 0.0, 0.0, 0.0, 0.0, 0.0, 0.0, 0.0, 0.0, 0.0, 0.0, 0.0, 0.0, 0.0, 0.0, 0.0, 0.0, 0.0, 0.0, 0.0, 0.0, 0.0, 0.0, 0.0, 0.0, 0.0, 0.0, 0.0, 0.0, 0.0, 0.0, 0.0, 0.0, 0.0, 0.0, 0.0, 0.0, 0.0, 0.0, 0.0, 0.0, 0.0, 0.0, 0.0, 0.0, 0.0, 0.0, 0.0, 0.0, 0.0, 0.0, 0.0, 0.0, 0.0, 0.0, 0.0, 0.0, 0.0, 0.0, 0.0, 0.0, 0.0, 0.0, 0.0, 0.0, 0.0, 0.0, 0.0, 0.0, 0.0, 0.0, 0.0, 0.0, 0.0, 0.0, 0.0, 0.0, 0.0, 0.0, 0.0, 0.0, 0.0, 0.0, 0.0, 0.0, 0.0, 0.0, 0.0, 0.0, 0.0, 0.0])
me_kreis_001.materials.append(mat_tischob)
me_kreis_001.materials.append(mat_tischob)
me_kreis_001.update()

# ---- objects
ob_kreis = bpy.data.objects.new('Kreis', me_kreis_001)

# ---- transforms, parenting, visibility, modifiers, constraints
ob_kreis.location = (0.0, 0.0, 0.0)

# ---- collection membership
col_collection.objects.link(ob_kreis)

# ---- scene / render settings (as saved in the file)
scene.frame_start = 1; scene.frame_end = 250; scene.frame_set(1)
scene.render.engine = 'BLENDER_EEVEE_NEXT'
scene.cycles.sampling_pattern = 'TABULATED_SOBOL'
bpy.context.view_layer.update()

# ---- added for rendering (the .blend has no active camera and no usable light): camera, sun
cam_auto = bpy.data.cameras.new('AutoCamera')
cam_auto.lens = 50.0
cam_auto.sensor_width = 36.0
cam_auto.clip_end = 1000.0
ob_auto_camera = bpy.data.objects.new('AutoCamera', cam_auto)
scene.collection.objects.link(ob_auto_camera)
ob_auto_camera.location = (3.27015, -3.90906, 2.36456)
ob_auto_camera.rotation_euler = (1.09748, -7.21219e-08, 0.694738)
scene.camera = ob_auto_camera
light_auto_sun = bpy.data.lights.new('AutoSun', 'SUN')
light_auto_sun.energy = 3.0
light_auto_sun.angle = 0.0523599
ob_auto_sun = bpy.data.objects.new('AutoSun', light_auto_sun)
scene.collection.objects.link(ob_auto_sun)
ob_auto_sun.rotation_euler = (0.872665, 0.174533, 0.523599)
bpy.context.view_layer.update()
